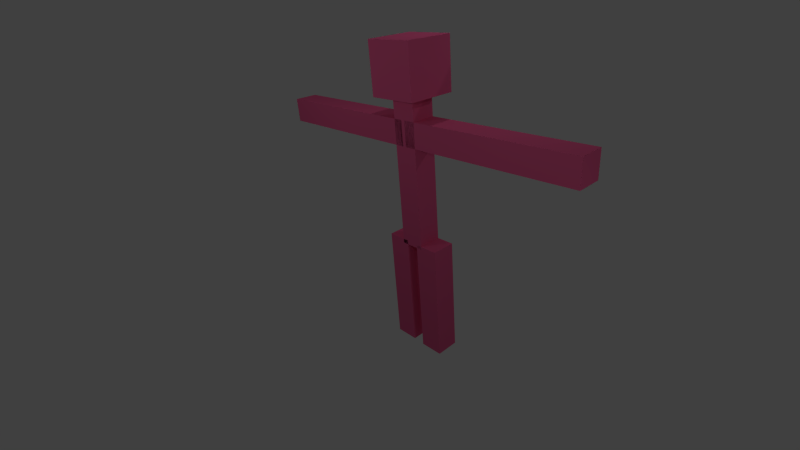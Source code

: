 # Source: practica_0.blend  (saved by Blender 2.68.0; exported with 4.5.12 LTS)
import bpy
from mathutils import Matrix  # noqa: F401  (used for matrix-valued properties, if any)

bpy.ops.wm.read_factory_settings(use_empty=True)
scene = bpy.context.scene
scene.name = 'Scene'

# ---- collections
col_collection_1 = bpy.data.collections.new('Collection 1'); scene.collection.children.link(col_collection_1)

# ---- materials (node trees are filled in below, after node groups)
mat_material_004 = bpy.data.materials.new('Material.004')
mat_material_004.alpha_threshold = 0.0
mat_material_004.use_transparent_shadow = False
mat_material_004.diffuse_color = (0.8, 0.117, 0.2817, 1.0)
mat_material_004.roughness = 0.5
mat_material_004.specular_intensity = 0.0
mat_material_004.line_color = (0.0, 0.0, 0.0, 1.0)

# ---- material node trees

# ---- world
world_world = bpy.data.worlds.new('World'); scene.world = world_world
world_world.color = (0.05088, 0.05088, 0.05088)
world_world.use_sun_shadow = False
world_world.sun_shadow_jitter_overblur = 0.0
world_world.cycles.sampling_method = 'MANUAL'
world_world.cycles.sample_map_resolution = 256

# ---- cameras
cam_camera = bpy.data.cameras.new('Camera')
cam_camera.clip_end = 100.0
cam_camera.lens = 20.3
cam_camera.sensor_width = 32.0
cam_camera.sensor_height = 18.0
cam_camera.ortho_scale = 7.314
cam_camera.dof.focus_distance = 0.0
cam_camera.dof.aperture_fstop = 128.0

# ---- lights
light_lamp_007 = bpy.data.lights.new('Lamp.007', 'POINT')
light_lamp_007.transmission_factor = 0.0
light_lamp_007.cutoff_distance = 30.0
light_lamp_007.energy = 100.0
light_lamp_007.shadow_buffer_clip_start = 1.001
light_lamp_007.shadow_soft_size = 0.1
light_lamp_007.shadow_maximum_resolution = 0.006
light_lamp_007.use_absolute_resolution = True
light_lamp_007.cycles.use_multiple_importance_sampling = False
light_lamp_006 = bpy.data.lights.new('Lamp.006', 'POINT')
light_lamp_006.transmission_factor = 0.0
light_lamp_006.cutoff_distance = 30.0
light_lamp_006.energy = 100.0
light_lamp_006.shadow_buffer_clip_start = 1.001
light_lamp_006.shadow_soft_size = 0.1
light_lamp_006.shadow_maximum_resolution = 0.006
light_lamp_006.use_absolute_resolution = True
light_lamp_006.cycles.use_multiple_importance_sampling = False
light_lamp_005 = bpy.data.lights.new('Lamp.005', 'POINT')
light_lamp_005.transmission_factor = 0.0
light_lamp_005.cutoff_distance = 30.0
light_lamp_005.energy = 100.0
light_lamp_005.shadow_buffer_clip_start = 1.001
light_lamp_005.shadow_soft_size = 0.1
light_lamp_005.shadow_maximum_resolution = 0.006
light_lamp_005.use_absolute_resolution = True
light_lamp_005.cycles.use_multiple_importance_sampling = False
light_lamp_004 = bpy.data.lights.new('Lamp.004', 'POINT')
light_lamp_004.transmission_factor = 0.0
light_lamp_004.cutoff_distance = 30.0
light_lamp_004.energy = 100.0
light_lamp_004.shadow_buffer_clip_start = 1.001
light_lamp_004.shadow_soft_size = 0.1
light_lamp_004.shadow_maximum_resolution = 0.006
light_lamp_004.use_absolute_resolution = True
light_lamp_004.cycles.use_multiple_importance_sampling = False
light_lamp = bpy.data.lights.new('Lamp', 'POINT')
light_lamp.transmission_factor = 0.0
light_lamp.cutoff_distance = 30.0
light_lamp.energy = 100.0
light_lamp.shadow_buffer_clip_start = 1.001
light_lamp.shadow_soft_size = 0.1
light_lamp.shadow_maximum_resolution = 0.006
light_lamp.use_absolute_resolution = True
light_lamp.cycles.use_multiple_importance_sampling = False
light_lamp_001 = bpy.data.lights.new('Lamp.001', 'POINT')
light_lamp_001.transmission_factor = 0.0
light_lamp_001.cutoff_distance = 30.0
light_lamp_001.energy = 100.0
light_lamp_001.shadow_buffer_clip_start = 1.001
light_lamp_001.shadow_soft_size = 0.1
light_lamp_001.shadow_maximum_resolution = 0.006
light_lamp_001.use_absolute_resolution = True
light_lamp_001.cycles.use_multiple_importance_sampling = False
light_lamp_002 = bpy.data.lights.new('Lamp.002', 'POINT')
light_lamp_002.transmission_factor = 0.0
light_lamp_002.cutoff_distance = 30.0
light_lamp_002.energy = 100.0
light_lamp_002.shadow_buffer_clip_start = 1.001
light_lamp_002.shadow_soft_size = 0.1
light_lamp_002.shadow_maximum_resolution = 0.006
light_lamp_002.use_absolute_resolution = True
light_lamp_002.cycles.use_multiple_importance_sampling = False
light_lamp_003 = bpy.data.lights.new('Lamp.003', 'POINT')
light_lamp_003.transmission_factor = 0.0
light_lamp_003.cutoff_distance = 30.0
light_lamp_003.energy = 100.0
light_lamp_003.shadow_buffer_clip_start = 1.001
light_lamp_003.shadow_soft_size = 0.1
light_lamp_003.shadow_maximum_resolution = 0.006
light_lamp_003.use_absolute_resolution = True
light_lamp_003.cycles.use_multiple_importance_sampling = False

# ---- meshes
me_cube_005 = bpy.data.meshes.new('Cube.005')
me_cube_005.from_pydata([(-7.024, -0.5, 5.038), (-7.024, 0.5, 5.038), (-0.0239, 0.5, 5.038), (-0.0239, -0.5, 5.038), (-7.024, -0.5, 6.038), (-7.024, 0.5, 6.038), (-0.0239, 0.5, 6.038), (-0.0239, -0.5, 6.038), (-1.255, -0.5, -4.01), (-1.255, 0.5, -4.01), (-0.2551, 0.5, -4.01), (-0.2551, -0.5, -4.01), (-1.255, -0.5, 0.9896), (-1.255, 0.5, 0.9896), (-0.2551, 0.5, 0.9896), (-0.2551, -0.5, 0.9896), (1.0, 1.0, 6.871), (1.0, -1.0, 6.871), (-1.0, -1.0, 6.871), (-1.0, 1.0, 6.871), (1.0, 1.0, 8.871), (1.0, -1.0, 8.871), (-1.0, -1.0, 8.871), (-1.0, 1.0, 8.871), (0.1309, -0.5, 5.038), (0.1309, 0.5, 5.038), (7.131, 0.5, 5.038), (7.131, -0.5, 5.038), (0.1309, -0.5, 6.038), (0.1309, 0.5, 6.038), (7.131, 0.5, 6.038), (7.131, -0.5, 6.038), (-0.5, -0.5, 0.8589), (-0.5, 0.5, 0.8589), (0.5, 0.5, 0.8589), (0.5, -0.5, 0.8589), (-0.5, -0.5, 6.859), (-0.5, 0.5, 6.859), (0.5, 0.5, 6.859), (0.5, -0.5, 6.859), (0.253, -0.5, -3.969), (0.253, 0.5, -3.969), (1.253, 0.5, -3.969), (1.253, -0.5, -3.969), (0.253, -0.5, 1.031), (0.253, 0.5, 1.031), (1.253, 0.5, 1.031), (1.253, -0.5, 1.031)], [], [(4, 5, 1, 0), (5, 6, 2, 1), (6, 7, 3, 2), (7, 4, 0, 3), (0, 1, 2, 3), (7, 6, 5, 4), (12, 13, 9, 8), (13, 14, 10, 9), (14, 15, 11, 10), (15, 12, 8, 11), (8, 9, 10, 11), (15, 14, 13, 12), (16, 17, 18, 19), (20, 23, 22, 21), (16, 20, 21, 17), (17, 21, 22, 18), (18, 22, 23, 19), (20, 16, 19, 23), (28, 29, 25, 24), (29, 30, 26, 25), (30, 31, 27, 26), (31, 28, 24, 27), (24, 25, 26, 27), (31, 30, 29, 28), (36, 37, 33, 32), (37, 38, 34, 33), (38, 39, 35, 34), (39, 36, 32, 35), (32, 33, 34, 35), (39, 38, 37, 36), (44, 45, 41, 40), (45, 46, 42, 41), (46, 47, 43, 42), (47, 44, 40, 43), (40, 41, 42, 43), (47, 46, 45, 44)])
_uv = me_cube_005.uv_layers.new(name='UVMap')
_uv.uv.foreach_set('vector', [0.9242, 0.0002318, 0.924, 0.0758, 0.8484, 0.07557, 0.8486, 0.0, 0.4648, 0.5292, 0.4631, 0.0002318, 0.5387, 0.0, 0.5403, 0.529, 0.2323, 0.9831, 0.232, 0.9075, 0.3076, 0.9073, 0.3078, 0.9828, 0.07881, 0.5292, 0.07719, 0.0002318, 0.1528, 0.0, 0.1544, 0.529, 0.3088, 0.529, 0.2332, 0.5292, 0.2316, 0.0002318, 0.3071, 0.0, 0.1544, 0.0002318, 0.2299, 0.0, 0.2316, 0.529, 0.156, 0.5292, 0.2311, 0.907, 0.1555, 0.9073, 0.1544, 0.5294, 0.2299, 0.5292, 0.386, 0.5294, 0.4615, 0.5292, 0.4627, 0.907, 0.3871, 0.9073, 0.07719, 0.907, 0.001623, 0.9073, 0.0004638, 0.5294, 0.07603, 0.5292, 0.6945, 0.4539, 0.7701, 0.4536, 0.7712, 0.8315, 0.6956, 0.8317, 0.07603, 0.9831, 0.0004638, 0.9828, 0.0006956, 0.9073, 0.07626, 0.9075, 0.8486, 0.0758, 0.9242, 0.07603, 0.924, 0.1516, 0.8484, 0.1514, 0.6143, 0.5292, 0.6147, 0.6803, 0.4636, 0.6808, 0.4631, 0.5297, 0.8489, 0.4536, 1.0, 0.4541, 0.9995, 0.6052, 0.8484, 0.6048, 0.7687, 0.8317, 0.7691, 0.9828, 0.618, 0.9833, 0.6175, 0.8322, 0.4636, 0.984, 0.4631, 0.8329, 0.6143, 0.8324, 0.6147, 0.9835, 0.6147, 0.8319, 0.4636, 0.8324, 0.4631, 0.6813, 0.6143, 0.6808, 0.8484, 0.3025, 0.9995, 0.302, 1.0, 0.4532, 0.8489, 0.4536, 0.9242, 0.3018, 0.8486, 0.302, 0.8484, 0.2265, 0.924, 0.2262, 0.001623, 0.5292, 0.0, 0.0002318, 0.07557, 0.0, 0.07719, 0.529, 0.9242, 0.6808, 0.8486, 0.681, 0.8484, 0.6055, 0.924, 0.6052, 0.542, 0.5292, 0.5403, 0.0002318, 0.6159, 0.0, 0.6175, 0.529, 0.386, 0.529, 0.3104, 0.5292, 0.3088, 0.0002319, 0.3843, 0.0, 0.3876, 0.0, 0.4631, 0.0002319, 0.4615, 0.5292, 0.386, 0.529, 0.7714, 0.4534, 0.6959, 0.4536, 0.6945, 0.0002318, 0.7701, 0.0, 0.7714, 0.0002318, 0.847, 0.0, 0.8484, 0.4534, 0.7728, 0.4536, 0.8484, 0.907, 0.7728, 0.9073, 0.7714, 0.4539, 0.847, 0.4536, 0.6175, 0.0002318, 0.6931, 0.0, 0.6945, 0.4534, 0.6189, 0.4536, 0.8486, 0.8326, 0.8484, 0.7571, 0.924, 0.7568, 0.9242, 0.8324, 0.924, 0.8326, 0.9242, 0.9082, 0.8486, 0.9084, 0.8484, 0.8329, 0.3088, 0.907, 0.2332, 0.9073, 0.232, 0.5294, 0.3076, 0.5292, 0.07765, 0.5294, 0.1532, 0.5292, 0.1544, 0.907, 0.07881, 0.9073, 0.386, 0.907, 0.3104, 0.9073, 0.3092, 0.5294, 0.3848, 0.5292, 0.6175, 0.4539, 0.6931, 0.4536, 0.6943, 0.8315, 0.6187, 0.8317, 0.8486, 0.7568, 0.8484, 0.6813, 0.924, 0.681, 0.9242, 0.7566, 0.1562, 0.9828, 0.1565, 0.9073, 0.232, 0.9075, 0.2318, 0.9831])
me_cube_005.materials.append(mat_material_004)
me_cube_005.use_remesh_preserve_volume = False
me_cube_005.use_remesh_preserve_attributes = False
me_cube_005.use_mirror_vertex_groups = False
me_cube_005.auto_texspace = False
me_cube_005.update()
arm_armature_002 = bpy.data.armatures.new('Armature.002')  # bones are not reproduced

# ---- objects
ob_lamp_007 = bpy.data.objects.new('Lamp.007', light_lamp_007)
ob_lamp_006 = bpy.data.objects.new('Lamp.006', light_lamp_006)
ob_lamp_005 = bpy.data.objects.new('Lamp.005', light_lamp_005)
ob_lamp_004 = bpy.data.objects.new('Lamp.004', light_lamp_004)
ob_armature = bpy.data.objects.new('Armature', arm_armature_002)
ob_cube_005 = bpy.data.objects.new('Cube.005', me_cube_005)
ob_lamp = bpy.data.objects.new('Lamp', light_lamp)
ob_camera = bpy.data.objects.new('Camera', cam_camera)
ob_lamp_001 = bpy.data.objects.new('Lamp.001', light_lamp_001)
ob_lamp_002 = bpy.data.objects.new('Lamp.002', light_lamp_002)
ob_lamp_003 = bpy.data.objects.new('Lamp.003', light_lamp_003)

# ---- transforms, parenting, visibility, modifiers, constraints
ob_lamp_007.location = (1.115, -0.3826, -11.35)
ob_lamp_007.rotation_euler = (0.6503, 0.05522, 1.866)
ob_lamp_007.lock_rotations_4d = False
ob_lamp_007.empty_display_type = 'ARROWS'
ob_lamp_007.color = (0.0, 0.0, 0.0, 0.0)
ob_lamp_007.lineart.crease_threshold = 0.0
ob_lamp_006.location = (-0.2047, -1.073, 13.43)
ob_lamp_006.rotation_euler = (0.6503, 0.05522, 1.866)
ob_lamp_006.lock_rotations_4d = False
ob_lamp_006.empty_display_type = 'ARROWS'
ob_lamp_006.color = (0.0, 0.0, 0.0, 0.0)
ob_lamp_006.lineart.crease_threshold = 0.0
ob_lamp_005.location = (12.3, -2.859, 6.456)
ob_lamp_005.rotation_euler = (0.6503, 0.05522, 1.866)
ob_lamp_005.lock_rotations_4d = False
ob_lamp_005.empty_display_type = 'ARROWS'
ob_lamp_005.color = (0.0, 0.0, 0.0, 0.0)
ob_lamp_005.lineart.crease_threshold = 0.0
ob_lamp_004.location = (-13.45, 2.042, 3.839)
ob_lamp_004.rotation_euler = (0.6503, 0.05522, 1.866)
ob_lamp_004.lock_rotations_4d = False
ob_lamp_004.empty_display_type = 'ARROWS'
ob_lamp_004.color = (0.0, 0.0, 0.0, 0.0)
ob_lamp_004.lineart.crease_threshold = 0.0
ob_armature.location = (0.3797, 0.08865, 5.497)
ob_armature.lineart.crease_threshold = 0.0
ob_cube_005.parent = ob_armature
ob_cube_005.matrix_parent_inverse = Matrix(((1.0, 0.0, -2.91e-11, -0.002678), (0.0, 1.0, 0.0, -0.0005107), (0.0, 0.0, 1.0, -5.574), (0.0, 0.0, 0.0, 1.0)))
ob_cube_005.location = (-0.006811, -0.007935, -9.915e-05)
ob_cube_005.rotation_euler = (0.01418, -0.01247, 0.01192)
ob_cube_005.show_texture_space = True
ob_cube_005.lineart.crease_threshold = 0.0
_vg = ob_cube_005.vertex_groups.new(name='Bone')
for _i, _w in zip([8, 9, 10, 11, 12, 13, 14, 15, 32, 33, 34, 35, 36, 37], [0.7352, 0.7351, 0.7486, 0.7489, 0.5303, 0.5318, 0.9463, 0.9591, 0.9184, 0.8916, 0.07406, 0.09986, 0.04761, 0.04602]): _vg.add([_i], _w, 'REPLACE')
_vg = ob_cube_005.vertex_groups.new(name='Bone.003')
for _i, _w in zip([8, 9, 10, 11, 12, 13, 14, 15], [0.2649, 0.2649, 0.2515, 0.2512, 0.4697, 0.4682, 0.05373, 0.03176]): _vg.add([_i], _w, 'REPLACE')
_vg = ob_cube_005.vertex_groups.new(name='Bone.005')
for _i, _w in zip([24, 25, 26, 27, 28, 29, 30, 31], [0.07806, 0.006666, 0.9928, 0.9933, 0.7411, 0.07753, 0.9941, 0.997]): _vg.add([_i], _w, 'REPLACE')
_vg = ob_cube_005.vertex_groups.new(name='Bone.006')
for _i, _w in zip([0, 1, 2, 3, 4, 5], [0.9896, 0.9863, 0.03403, 0.03273, 0.9547, 0.9536]): _vg.add([_i], _w, 'REPLACE')
_vg = ob_cube_005.vertex_groups.new(name='Bone.002')
for _i, _w in zip([24, 25, 28, 29], [0.8981, 0.8454, 0.1394, 0.09486]): _vg.add([_i], _w, 'REPLACE')
_vg = ob_cube_005.vertex_groups.new(name='Bone.001')
for _i, _w in zip([32, 33, 34, 35, 42, 43, 44, 45, 46, 47], [0.07726, 0.1029, 0.9216, 0.8946, 0.04713, 0.04858, 0.9414, 0.9555, 0.527, 0.5285]): _vg.add([_i], _w, 'REPLACE')
_vg = ob_cube_005.vertex_groups.new(name='Bone.007')
for _i, _w in zip([2, 3, 4, 5, 6, 7, 16, 17, 18, 19, 20, 21, 22, 23, 25, 28, 29, 36, 37, 38, 39], [0.958, 0.9586, 0.04059, 0.04276, 0.9911, 0.9932, 1.0, 1.0, 1.0, 1.0, 1.0, 1.0, 1.0, 1.0, 0.1263, 0.1195, 0.8276, 0.9396, 0.9402, 0.9854, 0.9835]): _vg.add([_i], _w, 'REPLACE')
_vg = ob_cube_005.vertex_groups.new(name='Bone.004')
for _i, _w in zip([40, 41, 42, 43, 44, 45, 46, 47], [0.9819, 0.9841, 0.9514, 0.9507, 0.05859, 0.03896, 0.473, 0.4715]): _vg.add([_i], _w, 'REPLACE')
_m = ob_cube_005.modifiers.new('Armature', 'ARMATURE')
_m = ob_cube_005.modifiers.new('Armature.001', 'ARMATURE')
_m.object = ob_armature
ob_lamp.location = (4.249, 7.216, 9.286)
ob_lamp.rotation_euler = (0.6503, 0.05522, 1.866)
ob_lamp.lock_rotations_4d = False
ob_lamp.empty_display_type = 'ARROWS'
ob_lamp.color = (0.0, 0.0, 0.0, 0.0)
ob_lamp.lineart.crease_threshold = 0.0
ob_camera.location = (-13.33, 12.51, 10.65)
ob_camera.rotation_euler = (1.115, 0.09103, -8.593)
ob_camera.scale = (2.156, 2.156, 2.156)
ob_camera.lock_rotations_4d = False
ob_camera.empty_display_type = 'ARROWS'
ob_camera.color = (0.0, 0.0, 0.0, 0.0)
ob_camera.display_type = 'WIRE'
ob_camera.lineart.crease_threshold = 0.0
ob_lamp_001.location = (-5.314, 7.392, 9.075)
ob_lamp_001.rotation_euler = (0.6503, 0.05522, 1.866)
ob_lamp_001.lock_rotations_4d = False
ob_lamp_001.empty_display_type = 'ARROWS'
ob_lamp_001.color = (0.0, 0.0, 0.0, 0.0)
ob_lamp_001.lineart.crease_threshold = 0.0
ob_lamp_002.location = (13.38, -16.84, 14.16)
ob_lamp_002.rotation_euler = (0.6503, 0.05522, 1.866)
ob_lamp_002.lock_rotations_4d = False
ob_lamp_002.empty_display_type = 'ARROWS'
ob_lamp_002.color = (0.0, 0.0, 0.0, 0.0)
ob_lamp_002.lineart.crease_threshold = 0.0
ob_lamp_003.location = (-4.318, -6.052, 9.272)
ob_lamp_003.rotation_euler = (0.6503, 0.05522, 1.866)
ob_lamp_003.lock_rotations_4d = False
ob_lamp_003.empty_display_type = 'ARROWS'
ob_lamp_003.color = (0.0, 0.0, 0.0, 0.0)
ob_lamp_003.lineart.crease_threshold = 0.0

# ---- collection membership
col_collection_1.objects.link(ob_lamp_007)
col_collection_1.objects.link(ob_lamp_006)
col_collection_1.objects.link(ob_lamp_005)
col_collection_1.objects.link(ob_lamp_004)
col_collection_1.objects.link(ob_armature)
col_collection_1.objects.link(ob_cube_005)
col_collection_1.objects.link(ob_lamp)
col_collection_1.objects.link(ob_camera)
col_collection_1.objects.link(ob_lamp_001)
col_collection_1.objects.link(ob_lamp_002)
col_collection_1.objects.link(ob_lamp_003)

# ---- scene / render settings (as saved in the file)
scene.camera = ob_camera
scene.frame_start = 0; scene.frame_end = 50; scene.frame_set(0)
scene.render.engine = 'BLENDER_EEVEE_NEXT'
scene.render.image_settings.color_mode = 'RGB'
scene.render.image_settings.compression = 90
scene.render.resolution_percentage = 50
scene.render.dither_intensity = 0.0
scene.cycles.use_denoising = False
scene.cycles.samples = 10
scene.cycles.sampling_pattern = 'TABULATED_SOBOL'
scene.cycles.light_sampling_threshold = 0.0
scene.cycles.use_adaptive_sampling = False
scene.cycles.use_light_tree = False
scene.cycles.blur_glossy = 0.0
scene.cycles.volume_bounces = 1
scene.cycles.pixel_filter_type = 'GAUSSIAN'
scene.cycles.sample_clamp_indirect = 0.0
scene.view_settings.view_transform = 'Standard'
bpy.context.view_layer.update()
